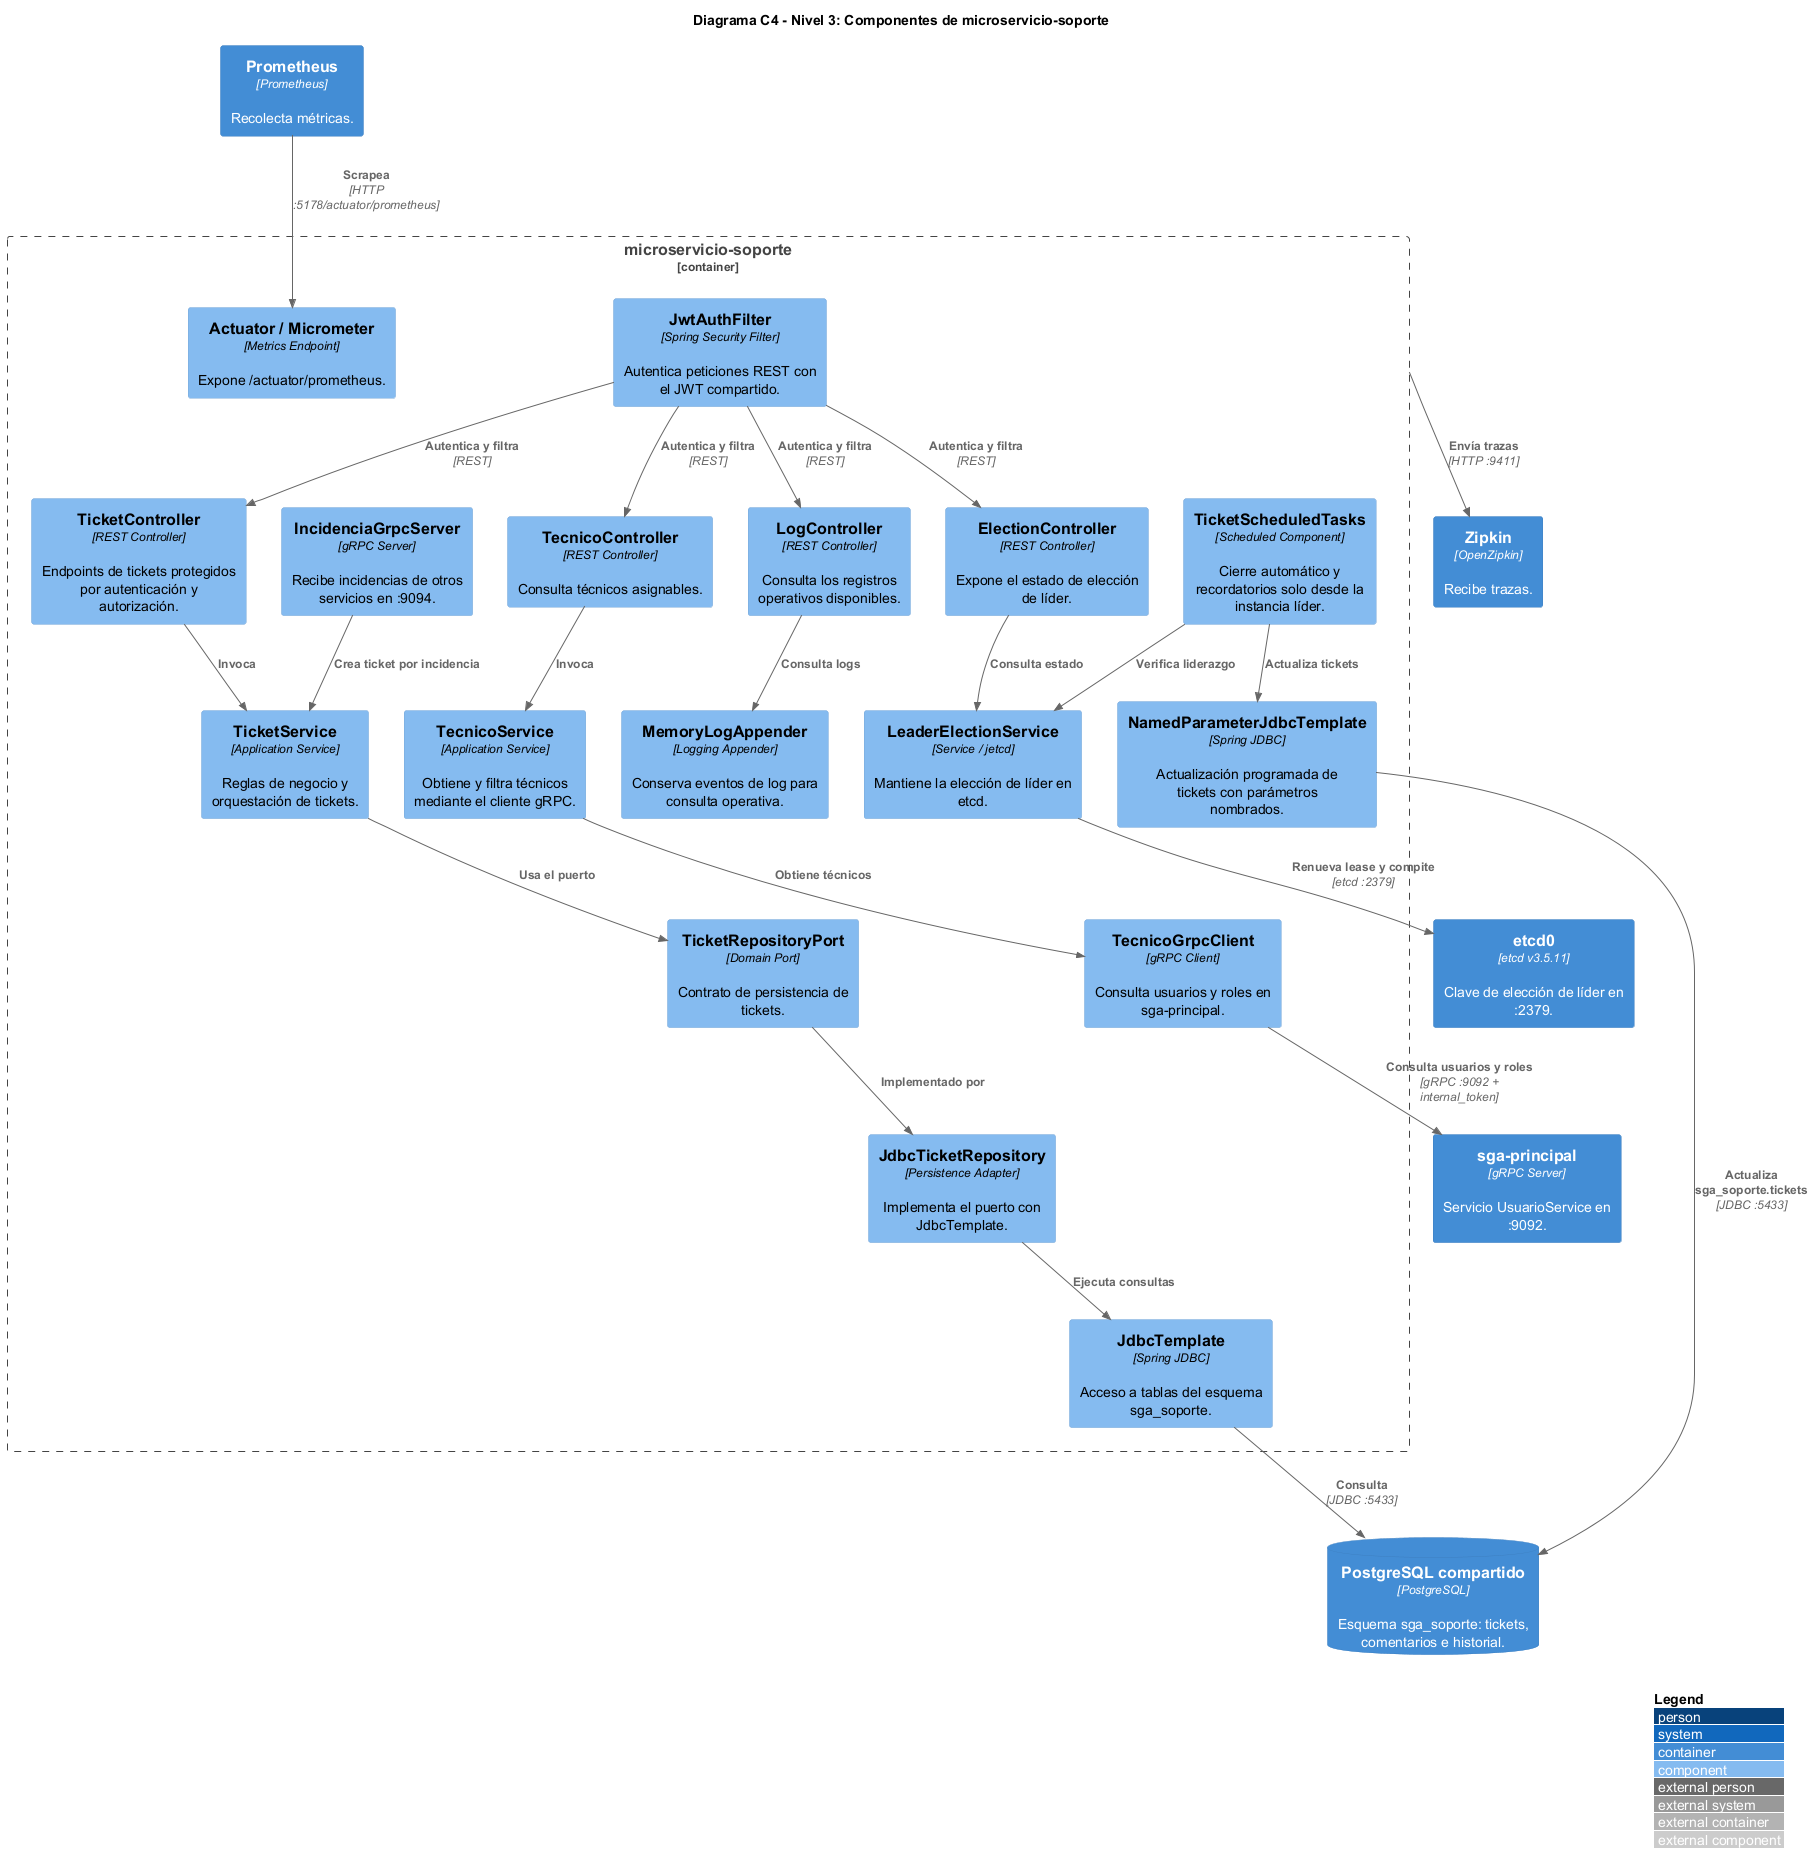

The diagram above was rendered by PlantUML. Its source (embedded in the PNG):
@startuml C4_Nivel3_Componentes_Soporte
!include https://raw.githubusercontent.com/plantuml-stdlib/C4-PlantUML/v2.12.0/C4_Component.puml

LAYOUT_WITH_LEGEND()
title Diagrama C4 - Nivel 3: Componentes de microservicio-soporte

Container_Boundary(soporte, "microservicio-soporte") {
    Component(ticket_controller, "TicketController", "REST Controller", "Endpoints de tickets protegidos por autenticación y autorización.")
    Component(tecnico_controller, "TecnicoController", "REST Controller", "Consulta técnicos asignables.")
    Component(election_controller, "ElectionController", "REST Controller", "Expone el estado de elección de líder.")
    Component(log_controller, "LogController", "REST Controller", "Consulta los registros operativos disponibles.")

    Component(ticket_service, "TicketService", "Application Service", "Reglas de negocio y orquestación de tickets.")
    Component(tecnico_service, "TecnicoService", "Application Service", "Obtiene y filtra técnicos mediante el cliente gRPC.")
    Component(leader_service, "LeaderElectionService", "Service / jetcd", "Mantiene la elección de líder en etcd.")
    Component(scheduled_tasks, "TicketScheduledTasks", "Scheduled Component", "Cierre automático y recordatorios solo desde la instancia líder.")

    Component(ticket_port, "TicketRepositoryPort", "Domain Port", "Contrato de persistencia de tickets.")
    Component(ticket_repository, "JdbcTicketRepository", "Persistence Adapter", "Implementa el puerto con JdbcTemplate.")
    Component(jdbc_template, "JdbcTemplate", "Spring JDBC", "Acceso a tablas del esquema sga_soporte.")
    Component(named_jdbc, "NamedParameterJdbcTemplate", "Spring JDBC", "Actualización programada de tickets con parámetros nombrados.")
    Component(tecnico_grpc, "TecnicoGrpcClient", "gRPC Client", "Consulta usuarios y roles en sga-principal.")
    Component(incidencia_server, "IncidenciaGrpcServer", "gRPC Server", "Recibe incidencias de otros servicios en :9094.")

    Component(jwt_filter, "JwtAuthFilter", "Spring Security Filter", "Autentica peticiones REST con el JWT compartido.")
    Component(memory_appender, "MemoryLogAppender", "Logging Appender", "Conserva eventos de log para consulta operativa.")
    Component(actuator, "Actuator / Micrometer", "Metrics Endpoint", "Expone /actuator/prometheus.")
}

ContainerDb(postgres, "PostgreSQL compartido", "PostgreSQL", "Esquema sga_soporte: tickets, comentarios e historial.")
Container(etcd, "etcd0", "etcd v3.5.11", "Clave de elección de líder en :2379.")
Container(principal, "sga-principal", "gRPC Server", "Servicio UsuarioService en :9092.")
Container(prometheus, "Prometheus", "Prometheus", "Recolecta métricas.")
Container(zipkin, "Zipkin", "OpenZipkin", "Recibe trazas.")

Rel(jwt_filter, ticket_controller, "Autentica y filtra", "REST")
Rel(jwt_filter, tecnico_controller, "Autentica y filtra", "REST")
Rel(jwt_filter, election_controller, "Autentica y filtra", "REST")
Rel(jwt_filter, log_controller, "Autentica y filtra", "REST")
Rel(ticket_controller, ticket_service, "Invoca")
Rel(tecnico_controller, tecnico_service, "Invoca")
Rel(election_controller, leader_service, "Consulta estado")
Rel(incidencia_server, ticket_service, "Crea ticket por incidencia")
Rel(ticket_service, ticket_port, "Usa el puerto")
Rel(ticket_port, ticket_repository, "Implementado por")
Rel(ticket_repository, jdbc_template, "Ejecuta consultas")
Rel(jdbc_template, postgres, "Consulta", "JDBC :5433")
Rel(tecnico_service, tecnico_grpc, "Obtiene técnicos")
Rel(tecnico_grpc, principal, "Consulta usuarios y roles", "gRPC :9092 + internal_token")
Rel(scheduled_tasks, leader_service, "Verifica liderazgo")
Rel(scheduled_tasks, named_jdbc, "Actualiza tickets")
Rel(named_jdbc, postgres, "Actualiza sga_soporte.tickets", "JDBC :5433")
Rel(leader_service, etcd, "Renueva lease y compite", "etcd :2379")
Rel(prometheus, actuator, "Scrapea", "HTTP :5178/actuator/prometheus")
Rel(soporte, zipkin, "Envía trazas", "HTTP :9411")
Rel(log_controller, memory_appender, "Consulta logs")

@enduml